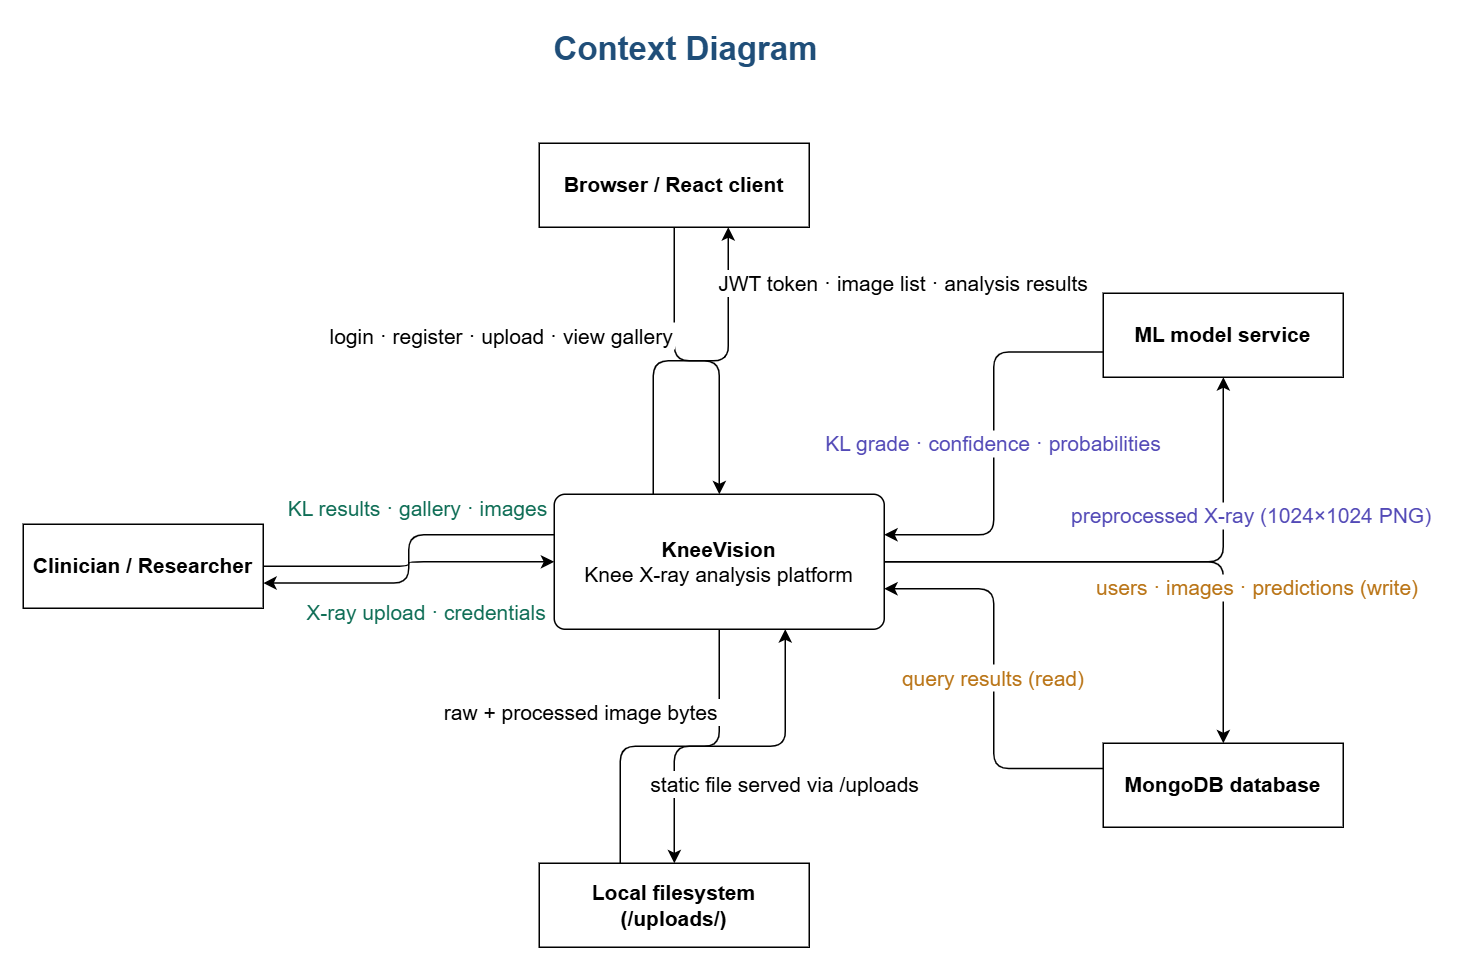

The diagram above was exported from draw.io. Its source (the exported page's mxGraphModel, read from the mxfile embedded in the PNG):
<mxGraphModel dx="1379" dy="752" grid="0" gridSize="10" guides="1" tooltips="1" connect="1" arrows="1" fold="1" page="1" pageScale="1" pageWidth="1169" pageHeight="827" math="0" shadow="0">
  <root>
    <mxCell id="0" />
    <mxCell id="1" parent="0" />
    <mxCell id="title" parent="1" style="text;html=1;strokeColor=none;fillColor=none;align=center;verticalAlign=middle;whiteSpace=wrap;fontSize=22;fontStyle=1;fontColor=#1F4E79;" value="Context Diagram" vertex="1">
      <mxGeometry height="36" width="600" x="222" y="20" as="geometry" />
    </mxCell>
    <mxCell id="system" parent="1" style="rounded=1;whiteSpace=wrap;html=1;fontSize=14;arcSize=8;" value="&lt;b&gt;KneeVision&lt;/b&gt;&lt;br&gt;&lt;font&gt;Knee X-ray analysis platform&lt;/font&gt;" vertex="1">
      <mxGeometry height="90" width="220" x="434" y="334" as="geometry" />
    </mxCell>
    <mxCell id="clinician" parent="1" style="shape=mxgraph.dfd.start 1;whiteSpace=wrap;html=1;fontSize=14;fontStyle=1;" value="Clinician / Researcher" vertex="1">
      <mxGeometry height="56" width="160" x="80" y="354" as="geometry" />
    </mxCell>
    <mxCell id="browser" parent="1" style="shape=mxgraph.dfd.start 1;whiteSpace=wrap;html=1;fontSize=14;fontStyle=1;" value="Browser / React client" vertex="1">
      <mxGeometry height="56" width="180" x="424" y="100" as="geometry" />
    </mxCell>
    <mxCell id="ml" parent="1" style="shape=mxgraph.dfd.start 1;whiteSpace=wrap;html=1;fontSize=14;fontStyle=1;" value="ML model service" vertex="1">
      <mxGeometry height="56" width="160" x="800" y="200" as="geometry" />
    </mxCell>
    <mxCell id="mongodb" parent="1" style="shape=mxgraph.dfd.start 1;whiteSpace=wrap;html=1;fontSize=14;fontStyle=1;" value="MongoDB database" vertex="1">
      <mxGeometry height="56" width="160" x="800" y="500" as="geometry" />
    </mxCell>
    <mxCell id="fs" parent="1" style="shape=mxgraph.dfd.start 1;whiteSpace=wrap;html=1;fontSize=14;fontStyle=1;" value="Local filesystem&#10;(/uploads/)" vertex="1">
      <mxGeometry height="56" width="180" x="424" y="580" as="geometry" />
    </mxCell>
    <mxCell id="f1" edge="1" parent="1" source="clinician" style="edgeStyle=orthogonalEdgeStyle;fontSize=14;fontColor=#0F6E56;" target="system" value="X-ray upload · credentials">
      <mxGeometry relative="1" x="-0.0149" y="-33" as="geometry">
        <mxPoint x="-21" y="31" as="offset" />
      </mxGeometry>
    </mxCell>
    <mxCell id="f2" edge="1" parent="1" source="system" style="edgeStyle=orthogonalEdgeStyle;fontSize=14;fontColor=#0F6E56;exitX=0;exitY=0.3;exitDx=0;exitDy=0;entryX=1;entryY=0.7;entryDx=0;entryDy=0;" target="clinician" value="KL results · gallery · images">
      <mxGeometry relative="1" x="-0.1953" y="-18" as="geometry">
        <mxPoint as="offset" />
      </mxGeometry>
    </mxCell>
    <mxCell id="f3" edge="1" parent="1" source="browser" style="edgeStyle=orthogonalEdgeStyle;fontSize=14;startSize=11;" target="system" value="login · register · upload · view gallery">
      <mxGeometry relative="1" x="-0.3077" y="-115" as="geometry">
        <mxPoint as="offset" />
      </mxGeometry>
    </mxCell>
    <mxCell id="f4" edge="1" parent="1" source="system" style="edgeStyle=orthogonalEdgeStyle;fontSize=14;exitX=0.3;exitY=0;exitDx=0;exitDy=0;entryX=0.7;entryY=1;entryDx=0;entryDy=0;fontStyle=0" target="browser" value="JWT token · image list · analysis results">
      <mxGeometry relative="1" x="0.6747" y="-117" as="geometry">
        <mxPoint as="offset" />
      </mxGeometry>
    </mxCell>
    <mxCell id="f5" edge="1" parent="1" source="system" style="edgeStyle=orthogonalEdgeStyle;fontSize=14;fontColor=#534AB7;" target="ml" value="preprocessed X-ray (1024×1024 PNG)">
      <mxGeometry relative="1" x="0.473" y="-19" as="geometry">
        <mxPoint as="offset" />
      </mxGeometry>
    </mxCell>
    <mxCell id="f6" edge="1" parent="1" source="ml" style="edgeStyle=orthogonalEdgeStyle;fontSize=14;fontColor=#534AB7;exitX=0;exitY=0.7;exitDx=0;exitDy=0;entryX=1;entryY=0.3;entryDx=0;entryDy=0;" target="system" value="KL grade · confidence · probabilities">
      <mxGeometry relative="1" as="geometry" />
    </mxCell>
    <mxCell id="f7" edge="1" parent="1" source="system" style="edgeStyle=orthogonalEdgeStyle;fontSize=14;fontColor=#BA7517;" target="mongodb" value="users · images · predictions (write)">
      <mxGeometry relative="1" x="0.4006" y="23" as="geometry">
        <mxPoint as="offset" />
      </mxGeometry>
    </mxCell>
    <mxCell id="f8" edge="1" parent="1" source="mongodb" style="edgeStyle=orthogonalEdgeStyle;fontSize=14;fontColor=#BA7517;exitX=0;exitY=0.3;exitDx=0;exitDy=0;entryX=1;entryY=0.7;entryDx=0;entryDy=0;" target="system" value="query results (read)">
      <mxGeometry relative="1" as="geometry" />
    </mxCell>
    <mxCell id="f9" edge="1" parent="1" source="system" style="edgeStyle=orthogonalEdgeStyle;fontSize=14;" target="fs" value="raw + processed image bytes">
      <mxGeometry relative="1" x="0.1613" y="-66" as="geometry">
        <mxPoint x="4" y="-23" as="offset" />
      </mxGeometry>
    </mxCell>
    <mxCell id="f10" edge="1" parent="1" source="fs" style="edgeStyle=orthogonalEdgeStyle;fontSize=14;exitX=0.3;exitY=0;exitDx=0;exitDy=0;entryX=0.7;entryY=1;entryDx=0;entryDy=0;" target="system" value="static file served via /uploads">
      <mxGeometry relative="1" x="0.413" y="-25" as="geometry">
        <mxPoint x="-25" y="25" as="offset" />
      </mxGeometry>
    </mxCell>
  </root>
</mxGraphModel>